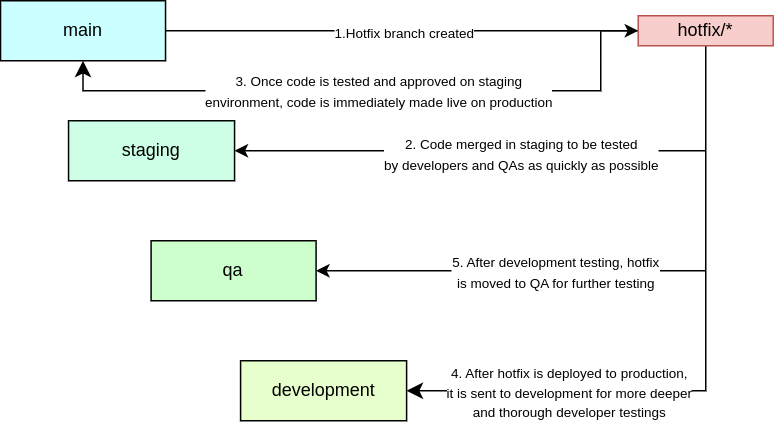

The diagram above was exported from draw.io. Its source (the exported page's mxGraphModel, read from the mxfile embedded in the PNG):
<mxGraphModel dx="2790" dy="1292" grid="1" gridSize="10" guides="1" tooltips="1" connect="1" arrows="1" fold="1" page="1" pageScale="1" pageWidth="850" pageHeight="1100" math="0" shadow="0">
  <root>
    <mxCell id="0" />
    <mxCell id="1" parent="0" />
    <mxCell id="2" value="main" style="text;html=1;strokeColor=#000000;fillColor=#CCFFFF;align=center;verticalAlign=middle;whiteSpace=wrap;rounded=0;" vertex="1" parent="1">
      <mxGeometry x="901.8599999999999" y="1455" width="110" height="40" as="geometry" />
    </mxCell>
    <mxCell id="3" value="staging" style="text;html=1;strokeColor=#000000;fillColor=#CCFFE6;align=center;verticalAlign=middle;whiteSpace=wrap;rounded=0;" vertex="1" parent="1">
      <mxGeometry x="947.1999999999999" y="1535" width="110.68" height="40" as="geometry" />
    </mxCell>
    <mxCell id="4" value="qa" style="text;html=1;strokeColor=#000000;fillColor=#CCFFCC;align=center;verticalAlign=middle;whiteSpace=wrap;rounded=0;fontSize=12;" vertex="1" parent="1">
      <mxGeometry x="1002.2299999999999" y="1615" width="110" height="40" as="geometry" />
    </mxCell>
    <mxCell id="5" value="development" style="text;html=1;strokeColor=#000000;fillColor=#E6FFCC;align=center;verticalAlign=middle;whiteSpace=wrap;rounded=0;fontSize=12;" vertex="1" parent="1">
      <mxGeometry x="1061.8899999999999" y="1695" width="110.68" height="40" as="geometry" />
    </mxCell>
    <mxCell id="6" value="" style="endArrow=classic;html=1;rounded=0;exitX=1;exitY=0.5;exitDx=0;exitDy=0;entryX=0;entryY=0.5;entryDx=0;entryDy=0;" edge="1" source="2" target="16" parent="1">
      <mxGeometry relative="1" as="geometry">
        <mxPoint x="1141.86" y="1615" as="sourcePoint" />
        <mxPoint x="1326.8300000000002" y="1475" as="targetPoint" />
      </mxGeometry>
    </mxCell>
    <mxCell id="7" value="&lt;font style=&quot;font-size: 9px;&quot;&gt;1.Hotfix branch created&lt;/font&gt;" style="edgeLabel;resizable=0;html=1;align=center;verticalAlign=middle;" connectable="0" vertex="1" parent="6">
      <mxGeometry relative="1" as="geometry" />
    </mxCell>
    <mxCell id="8" value="" style="edgeStyle=segmentEdgeStyle;endArrow=classic;html=1;curved=0;rounded=0;endSize=8;startSize=8;exitX=0.5;exitY=1;exitDx=0;exitDy=0;entryX=1;entryY=0.5;entryDx=0;entryDy=0;" edge="1" source="16" target="5" parent="1">
      <mxGeometry width="50" height="50" relative="1" as="geometry">
        <mxPoint x="1371.8300000000002" y="1500" as="sourcePoint" />
        <mxPoint x="1221.86" y="1585" as="targetPoint" />
        <Array as="points">
          <mxPoint x="1372" y="1715" />
        </Array>
      </mxGeometry>
    </mxCell>
    <mxCell id="9" value="&lt;font style=&quot;font-size: 9px;&quot;&gt;4. After hotfix is deployed to production, &lt;br&gt;it is sent to development for more deeper &lt;br&gt;and thorough developer testings&lt;/font&gt;" style="edgeLabel;html=1;align=center;verticalAlign=middle;resizable=0;points=[];" vertex="1" connectable="0" parent="8">
      <mxGeometry x="0.3268" relative="1" as="geometry">
        <mxPoint x="-37" as="offset" />
      </mxGeometry>
    </mxCell>
    <mxCell id="10" value="" style="endArrow=classic;html=1;rounded=0;entryX=1;entryY=0.5;entryDx=0;entryDy=0;" edge="1" target="4" parent="1">
      <mxGeometry width="50" height="50" relative="1" as="geometry">
        <mxPoint x="1371.86" y="1635" as="sourcePoint" />
        <mxPoint x="1221.86" y="1585" as="targetPoint" />
      </mxGeometry>
    </mxCell>
    <mxCell id="11" value="&lt;font style=&quot;font-size: 9px;&quot;&gt;5. After development testing, hotfix &lt;br&gt;is moved to QA for further testing&lt;/font&gt;" style="edgeLabel;html=1;align=center;verticalAlign=middle;resizable=0;points=[];" vertex="1" connectable="0" parent="10">
      <mxGeometry x="0.2267" y="-1" relative="1" as="geometry">
        <mxPoint x="59" y="1" as="offset" />
      </mxGeometry>
    </mxCell>
    <mxCell id="12" value="" style="endArrow=classic;html=1;rounded=0;entryX=1;entryY=0.5;entryDx=0;entryDy=0;" edge="1" target="3" parent="1">
      <mxGeometry width="50" height="50" relative="1" as="geometry">
        <mxPoint x="1371.86" y="1555" as="sourcePoint" />
        <mxPoint x="1271.86" y="1635" as="targetPoint" />
      </mxGeometry>
    </mxCell>
    <mxCell id="13" value="&lt;font style=&quot;font-size: 9px;&quot;&gt;&lt;font style=&quot;&quot;&gt;2. Code merged in staging&amp;nbsp;&lt;/font&gt;to be tested &lt;br&gt;by developers and QAs as quickly as possible&lt;br&gt;&lt;/font&gt;" style="edgeLabel;html=1;align=center;verticalAlign=middle;resizable=0;points=[];" vertex="1" connectable="0" parent="12">
      <mxGeometry x="0.0645" y="1" relative="1" as="geometry">
        <mxPoint x="43" as="offset" />
      </mxGeometry>
    </mxCell>
    <mxCell id="14" value="" style="edgeStyle=segmentEdgeStyle;endArrow=classic;html=1;curved=0;rounded=0;endSize=8;startSize=8;entryX=0.5;entryY=1;entryDx=0;entryDy=0;exitX=0;exitY=0.5;exitDx=0;exitDy=0;" edge="1" source="16" target="2" parent="1">
      <mxGeometry width="50" height="50" relative="1" as="geometry">
        <mxPoint x="1326.8300000000002" y="1475" as="sourcePoint" />
        <mxPoint x="1271.86" y="1635" as="targetPoint" />
        <Array as="points">
          <mxPoint x="1302" y="1475" />
          <mxPoint x="1302" y="1515" />
          <mxPoint x="957" y="1515" />
        </Array>
      </mxGeometry>
    </mxCell>
    <mxCell id="15" value="&lt;font style=&quot;font-size: 9px;&quot;&gt;3. Once code is tested and approved on staging&lt;br&gt;environment, code is immediately made live on production&lt;/font&gt;" style="edgeLabel;html=1;align=center;verticalAlign=middle;resizable=0;points=[];" vertex="1" connectable="0" parent="14">
      <mxGeometry x="0.2344" y="1" relative="1" as="geometry">
        <mxPoint x="51" y="-2" as="offset" />
      </mxGeometry>
    </mxCell>
    <mxCell id="16" value="hotfix/*" style="text;html=1;strokeColor=#b85450;fillColor=#f8cecc;align=center;verticalAlign=middle;whiteSpace=wrap;rounded=0;" vertex="1" parent="1">
      <mxGeometry x="1326.97" y="1465" width="90" height="20" as="geometry" />
    </mxCell>
  </root>
</mxGraphModel>